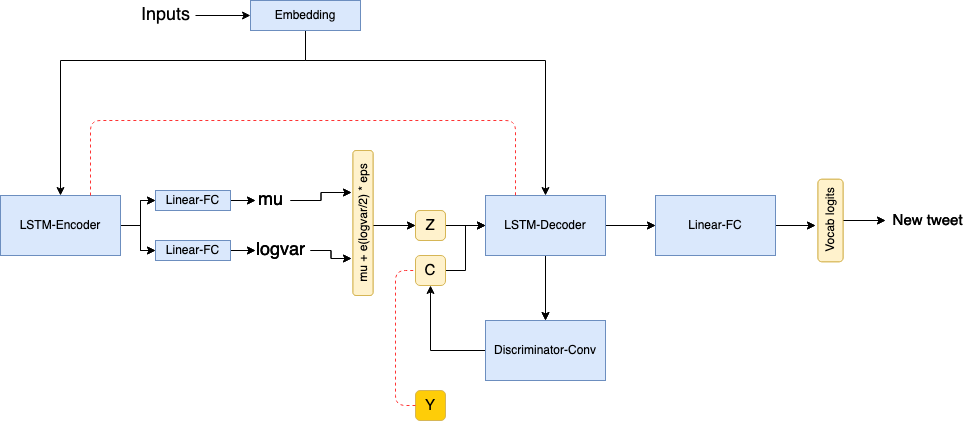

The diagram above was exported from draw.io. Its source (the exported page's mxGraphModel, read from the mxfile embedded in the PNG):
<mxGraphModel dx="1266" dy="722" grid="1" gridSize="10" guides="1" tooltips="1" connect="1" arrows="1" fold="1" page="1" pageScale="1" pageWidth="850" pageHeight="1100" math="0" shadow="0">
  <root>
    <mxCell id="0" />
    <mxCell id="1" parent="0" />
    <mxCell id="tcWOGAU23YcjZxDQ-cbc-18" style="edgeStyle=orthogonalEdgeStyle;rounded=0;orthogonalLoop=1;jettySize=auto;html=1;entryX=0.5;entryY=0;entryDx=0;entryDy=0;exitX=0.5;exitY=1;exitDx=0;exitDy=0;" parent="1" source="ej84KY-hRak55_gKb_o4-1" target="ej84KY-hRak55_gKb_o4-3" edge="1">
      <mxGeometry relative="1" as="geometry">
        <Array as="points">
          <mxPoint x="610" y="140" />
          <mxPoint x="850" y="140" />
        </Array>
      </mxGeometry>
    </mxCell>
    <mxCell id="tcWOGAU23YcjZxDQ-cbc-26" style="edgeStyle=orthogonalEdgeStyle;rounded=0;orthogonalLoop=1;jettySize=auto;html=1;entryX=0.5;entryY=0;entryDx=0;entryDy=0;" parent="1" source="ej84KY-hRak55_gKb_o4-1" target="ej84KY-hRak55_gKb_o4-2" edge="1">
      <mxGeometry relative="1" as="geometry">
        <Array as="points">
          <mxPoint x="610" y="140" />
          <mxPoint x="365" y="140" />
        </Array>
      </mxGeometry>
    </mxCell>
    <mxCell id="ej84KY-hRak55_gKb_o4-1" value="Embedding" style="rounded=0;whiteSpace=wrap;html=1;rotation=0;fillColor=#dae8fc;strokeColor=#6c8ebf;" parent="1" vertex="1">
      <mxGeometry x="555" y="80" width="110" height="30" as="geometry" />
    </mxCell>
    <mxCell id="ej84KY-hRak55_gKb_o4-8" style="edgeStyle=orthogonalEdgeStyle;rounded=0;orthogonalLoop=1;jettySize=auto;html=1;" parent="1" source="ej84KY-hRak55_gKb_o4-2" edge="1">
      <mxGeometry relative="1" as="geometry">
        <mxPoint x="460" y="280" as="targetPoint" />
      </mxGeometry>
    </mxCell>
    <mxCell id="ej84KY-hRak55_gKb_o4-10" style="edgeStyle=orthogonalEdgeStyle;rounded=0;orthogonalLoop=1;jettySize=auto;html=1;" parent="1" source="ej84KY-hRak55_gKb_o4-2" edge="1">
      <mxGeometry relative="1" as="geometry">
        <mxPoint x="460" y="330" as="targetPoint" />
      </mxGeometry>
    </mxCell>
    <mxCell id="ej84KY-hRak55_gKb_o4-2" value="LSTM-Encoder" style="rounded=0;whiteSpace=wrap;html=1;fillColor=#dae8fc;strokeColor=#6c8ebf;" parent="1" vertex="1">
      <mxGeometry x="305" y="275" width="120" height="60" as="geometry" />
    </mxCell>
    <mxCell id="ej84KY-hRak55_gKb_o4-36" style="edgeStyle=orthogonalEdgeStyle;rounded=0;orthogonalLoop=1;jettySize=auto;html=1;entryX=0;entryY=0.5;entryDx=0;entryDy=0;" parent="1" source="ej84KY-hRak55_gKb_o4-3" target="ej84KY-hRak55_gKb_o4-35" edge="1">
      <mxGeometry relative="1" as="geometry" />
    </mxCell>
    <mxCell id="tcWOGAU23YcjZxDQ-cbc-15" style="edgeStyle=orthogonalEdgeStyle;rounded=0;orthogonalLoop=1;jettySize=auto;html=1;entryX=0.5;entryY=0;entryDx=0;entryDy=0;" parent="1" source="ej84KY-hRak55_gKb_o4-3" target="tcWOGAU23YcjZxDQ-cbc-12" edge="1">
      <mxGeometry relative="1" as="geometry" />
    </mxCell>
    <mxCell id="ej84KY-hRak55_gKb_o4-3" value="LSTM-Decoder" style="rounded=0;whiteSpace=wrap;html=1;fillColor=#dae8fc;strokeColor=#6c8ebf;" parent="1" vertex="1">
      <mxGeometry x="790" y="275" width="120" height="60" as="geometry" />
    </mxCell>
    <mxCell id="ej84KY-hRak55_gKb_o4-24" style="edgeStyle=orthogonalEdgeStyle;rounded=0;orthogonalLoop=1;jettySize=auto;html=1;entryX=0.75;entryY=0;entryDx=0;entryDy=0;" parent="1" source="ej84KY-hRak55_gKb_o4-9" edge="1">
      <mxGeometry relative="1" as="geometry">
        <mxPoint x="656" y="272" as="targetPoint" />
      </mxGeometry>
    </mxCell>
    <mxCell id="ej84KY-hRak55_gKb_o4-9" value="mu" style="text;html=1;align=center;verticalAlign=middle;resizable=0;points=[];autosize=1;fontSize=18;" parent="1" vertex="1">
      <mxGeometry x="555" y="265" width="40" height="30" as="geometry" />
    </mxCell>
    <mxCell id="ej84KY-hRak55_gKb_o4-37" style="edgeStyle=orthogonalEdgeStyle;rounded=0;orthogonalLoop=1;jettySize=auto;html=1;entryX=0.25;entryY=0;entryDx=0;entryDy=0;fontSize=18;" parent="1" source="ej84KY-hRak55_gKb_o4-11" edge="1">
      <mxGeometry relative="1" as="geometry">
        <mxPoint x="656" y="338" as="targetPoint" />
      </mxGeometry>
    </mxCell>
    <mxCell id="ej84KY-hRak55_gKb_o4-11" value="logvar" style="text;html=1;align=center;verticalAlign=middle;resizable=0;points=[];autosize=1;fontSize=18;" parent="1" vertex="1">
      <mxGeometry x="555" y="315" width="60" height="30" as="geometry" />
    </mxCell>
    <mxCell id="ej84KY-hRak55_gKb_o4-16" style="edgeStyle=orthogonalEdgeStyle;rounded=0;orthogonalLoop=1;jettySize=auto;html=1;" parent="1" source="ej84KY-hRak55_gKb_o4-14" edge="1">
      <mxGeometry relative="1" as="geometry">
        <mxPoint x="560" y="280" as="targetPoint" />
      </mxGeometry>
    </mxCell>
    <mxCell id="ej84KY-hRak55_gKb_o4-14" value="Linear-FC" style="rounded=0;whiteSpace=wrap;html=1;fillColor=#dae8fc;strokeColor=#6c8ebf;" parent="1" vertex="1">
      <mxGeometry x="460" y="270" width="75" height="20" as="geometry" />
    </mxCell>
    <mxCell id="ej84KY-hRak55_gKb_o4-20" style="edgeStyle=orthogonalEdgeStyle;rounded=0;orthogonalLoop=1;jettySize=auto;html=1;" parent="1" source="ej84KY-hRak55_gKb_o4-15" edge="1">
      <mxGeometry relative="1" as="geometry">
        <mxPoint x="560" y="330" as="targetPoint" />
      </mxGeometry>
    </mxCell>
    <mxCell id="ej84KY-hRak55_gKb_o4-15" value="Linear-FC" style="rounded=0;whiteSpace=wrap;html=1;fillColor=#dae8fc;strokeColor=#6c8ebf;" parent="1" vertex="1">
      <mxGeometry x="460" y="320" width="75" height="20" as="geometry" />
    </mxCell>
    <mxCell id="ej84KY-hRak55_gKb_o4-25" style="edgeStyle=orthogonalEdgeStyle;rounded=0;orthogonalLoop=1;jettySize=auto;html=1;entryX=0;entryY=0.5;entryDx=0;entryDy=0;" parent="1" target="tcWOGAU23YcjZxDQ-cbc-16" edge="1">
      <mxGeometry relative="1" as="geometry">
        <mxPoint x="700" y="305" as="targetPoint" />
        <mxPoint x="676" y="305" as="sourcePoint" />
      </mxGeometry>
    </mxCell>
    <mxCell id="ej84KY-hRak55_gKb_o4-30" style="edgeStyle=orthogonalEdgeStyle;rounded=0;orthogonalLoop=1;jettySize=auto;html=1;entryX=0;entryY=0.5;entryDx=0;entryDy=0;exitX=1;exitY=0.5;exitDx=0;exitDy=0;" parent="1" source="tcWOGAU23YcjZxDQ-cbc-16" target="ej84KY-hRak55_gKb_o4-3" edge="1">
      <mxGeometry relative="1" as="geometry">
        <mxPoint x="722" y="305" as="sourcePoint" />
      </mxGeometry>
    </mxCell>
    <mxCell id="tcWOGAU23YcjZxDQ-cbc-24" style="edgeStyle=orthogonalEdgeStyle;rounded=0;orthogonalLoop=1;jettySize=auto;html=1;entryX=0;entryY=0.5;entryDx=0;entryDy=0;" parent="1" source="ej84KY-hRak55_gKb_o4-28" target="ej84KY-hRak55_gKb_o4-3" edge="1">
      <mxGeometry relative="1" as="geometry" />
    </mxCell>
    <mxCell id="ej84KY-hRak55_gKb_o4-28" value="&lt;font style=&quot;font-size: 15px&quot;&gt;C&lt;/font&gt;" style="rounded=1;whiteSpace=wrap;html=1;fillColor=#fff2cc;strokeColor=#d6b656;" parent="1" vertex="1">
      <mxGeometry x="720" y="335" width="30" height="30" as="geometry" />
    </mxCell>
    <mxCell id="ej84KY-hRak55_gKb_o4-38" style="edgeStyle=orthogonalEdgeStyle;rounded=0;orthogonalLoop=1;jettySize=auto;html=1;fontSize=18;" parent="1" source="ej84KY-hRak55_gKb_o4-35" edge="1">
      <mxGeometry relative="1" as="geometry">
        <mxPoint x="1120" y="305" as="targetPoint" />
      </mxGeometry>
    </mxCell>
    <mxCell id="ej84KY-hRak55_gKb_o4-35" value="Linear-FC" style="rounded=0;whiteSpace=wrap;html=1;fillColor=#dae8fc;strokeColor=#6c8ebf;" parent="1" vertex="1">
      <mxGeometry x="960" y="275" width="120" height="60" as="geometry" />
    </mxCell>
    <mxCell id="tcWOGAU23YcjZxDQ-cbc-1" value="mu + e(logvar/2) * eps" style="rounded=1;whiteSpace=wrap;html=1;fillColor=#fff2cc;strokeColor=#d6b656;rotation=-90;" parent="1" vertex="1">
      <mxGeometry x="595" y="292.5" width="145" height="20" as="geometry" />
    </mxCell>
    <mxCell id="tcWOGAU23YcjZxDQ-cbc-21" style="edgeStyle=orthogonalEdgeStyle;rounded=0;orthogonalLoop=1;jettySize=auto;html=1;" parent="1" source="tcWOGAU23YcjZxDQ-cbc-9" edge="1">
      <mxGeometry relative="1" as="geometry">
        <mxPoint x="1190" y="300" as="targetPoint" />
      </mxGeometry>
    </mxCell>
    <mxCell id="tcWOGAU23YcjZxDQ-cbc-9" value="Vocab logits" style="rounded=1;whiteSpace=wrap;html=1;rotation=-90;fillColor=#fff2cc;strokeColor=#d6b656;" parent="1" vertex="1">
      <mxGeometry x="1093.75" y="287.5" width="82.5" height="25" as="geometry" />
    </mxCell>
    <mxCell id="tcWOGAU23YcjZxDQ-cbc-19" style="edgeStyle=orthogonalEdgeStyle;rounded=0;orthogonalLoop=1;jettySize=auto;html=1;entryX=0.5;entryY=1;entryDx=0;entryDy=0;" parent="1" source="tcWOGAU23YcjZxDQ-cbc-12" target="ej84KY-hRak55_gKb_o4-28" edge="1">
      <mxGeometry relative="1" as="geometry" />
    </mxCell>
    <mxCell id="tcWOGAU23YcjZxDQ-cbc-12" value="Discriminator-Conv" style="rounded=0;whiteSpace=wrap;html=1;fillColor=#dae8fc;strokeColor=#6c8ebf;" parent="1" vertex="1">
      <mxGeometry x="790" y="400" width="120" height="60" as="geometry" />
    </mxCell>
    <mxCell id="tcWOGAU23YcjZxDQ-cbc-16" value="&lt;font style=&quot;font-size: 15px&quot;&gt;Z&lt;/font&gt;" style="rounded=1;whiteSpace=wrap;html=1;fillColor=#fff2cc;strokeColor=#d6b656;" parent="1" vertex="1">
      <mxGeometry x="720" y="290" width="30" height="30" as="geometry" />
    </mxCell>
    <mxCell id="tcWOGAU23YcjZxDQ-cbc-23" value="&lt;font style=&quot;font-size: 15px&quot;&gt;&amp;nbsp;New tweet&lt;br&gt;&lt;/font&gt;" style="text;html=1;align=center;verticalAlign=middle;resizable=0;points=[];autosize=1;" parent="1" vertex="1">
      <mxGeometry x="1185" y="290" width="90" height="20" as="geometry" />
    </mxCell>
    <mxCell id="tcWOGAU23YcjZxDQ-cbc-34" style="edgeStyle=orthogonalEdgeStyle;rounded=0;orthogonalLoop=1;jettySize=auto;html=1;" parent="1" source="tcWOGAU23YcjZxDQ-cbc-36" edge="1">
      <mxGeometry relative="1" as="geometry">
        <mxPoint x="460" y="280" as="targetPoint" />
      </mxGeometry>
    </mxCell>
    <mxCell id="tcWOGAU23YcjZxDQ-cbc-35" style="edgeStyle=orthogonalEdgeStyle;rounded=0;orthogonalLoop=1;jettySize=auto;html=1;" parent="1" source="tcWOGAU23YcjZxDQ-cbc-36" edge="1">
      <mxGeometry relative="1" as="geometry">
        <mxPoint x="460" y="330" as="targetPoint" />
      </mxGeometry>
    </mxCell>
    <mxCell id="tcWOGAU23YcjZxDQ-cbc-36" value="LSTM-Encoder" style="rounded=0;whiteSpace=wrap;html=1;fillColor=#dae8fc;strokeColor=#6c8ebf;" parent="1" vertex="1">
      <mxGeometry x="305" y="275" width="120" height="60" as="geometry" />
    </mxCell>
    <mxCell id="tcWOGAU23YcjZxDQ-cbc-37" style="edgeStyle=orthogonalEdgeStyle;rounded=0;orthogonalLoop=1;jettySize=auto;html=1;entryX=0;entryY=0.5;entryDx=0;entryDy=0;" parent="1" source="tcWOGAU23YcjZxDQ-cbc-39" target="tcWOGAU23YcjZxDQ-cbc-55" edge="1">
      <mxGeometry relative="1" as="geometry" />
    </mxCell>
    <mxCell id="tcWOGAU23YcjZxDQ-cbc-38" style="edgeStyle=orthogonalEdgeStyle;rounded=0;orthogonalLoop=1;jettySize=auto;html=1;entryX=0.5;entryY=0;entryDx=0;entryDy=0;" parent="1" source="tcWOGAU23YcjZxDQ-cbc-39" target="tcWOGAU23YcjZxDQ-cbc-60" edge="1">
      <mxGeometry relative="1" as="geometry" />
    </mxCell>
    <mxCell id="tcWOGAU23YcjZxDQ-cbc-39" value="LSTM-Decoder" style="rounded=0;whiteSpace=wrap;html=1;fillColor=#dae8fc;strokeColor=#6c8ebf;" parent="1" vertex="1">
      <mxGeometry x="790" y="275" width="120" height="60" as="geometry" />
    </mxCell>
    <mxCell id="QLq91RDyrwdMdpTN4fBW-1" style="edgeStyle=orthogonalEdgeStyle;rounded=0;orthogonalLoop=1;jettySize=auto;html=1;entryX=0;entryY=0.5;entryDx=0;entryDy=0;" parent="1" source="tcWOGAU23YcjZxDQ-cbc-41" target="ej84KY-hRak55_gKb_o4-1" edge="1">
      <mxGeometry relative="1" as="geometry" />
    </mxCell>
    <mxCell id="tcWOGAU23YcjZxDQ-cbc-41" value="&lt;font style=&quot;font-size: 18px&quot;&gt;Inputs&lt;/font&gt;" style="text;html=1;align=center;verticalAlign=middle;resizable=0;points=[];autosize=1;" parent="1" vertex="1">
      <mxGeometry x="440" y="85" width="60" height="20" as="geometry" />
    </mxCell>
    <mxCell id="tcWOGAU23YcjZxDQ-cbc-42" style="edgeStyle=orthogonalEdgeStyle;rounded=0;orthogonalLoop=1;jettySize=auto;html=1;entryX=0.75;entryY=0;entryDx=0;entryDy=0;" parent="1" source="tcWOGAU23YcjZxDQ-cbc-43" edge="1">
      <mxGeometry relative="1" as="geometry">
        <mxPoint x="656" y="272" as="targetPoint" />
      </mxGeometry>
    </mxCell>
    <mxCell id="tcWOGAU23YcjZxDQ-cbc-43" value="mu" style="text;html=1;align=center;verticalAlign=middle;resizable=0;points=[];autosize=1;fontSize=18;" parent="1" vertex="1">
      <mxGeometry x="555" y="265" width="40" height="30" as="geometry" />
    </mxCell>
    <mxCell id="tcWOGAU23YcjZxDQ-cbc-44" style="edgeStyle=orthogonalEdgeStyle;rounded=0;orthogonalLoop=1;jettySize=auto;html=1;entryX=0.25;entryY=0;entryDx=0;entryDy=0;fontSize=18;" parent="1" source="tcWOGAU23YcjZxDQ-cbc-45" edge="1">
      <mxGeometry relative="1" as="geometry">
        <mxPoint x="656" y="338" as="targetPoint" />
      </mxGeometry>
    </mxCell>
    <mxCell id="tcWOGAU23YcjZxDQ-cbc-45" value="logvar" style="text;html=1;align=center;verticalAlign=middle;resizable=0;points=[];autosize=1;fontSize=18;" parent="1" vertex="1">
      <mxGeometry x="555" y="315" width="60" height="30" as="geometry" />
    </mxCell>
    <mxCell id="tcWOGAU23YcjZxDQ-cbc-46" style="edgeStyle=orthogonalEdgeStyle;rounded=0;orthogonalLoop=1;jettySize=auto;html=1;" parent="1" source="tcWOGAU23YcjZxDQ-cbc-47" edge="1">
      <mxGeometry relative="1" as="geometry">
        <mxPoint x="560" y="280" as="targetPoint" />
      </mxGeometry>
    </mxCell>
    <mxCell id="tcWOGAU23YcjZxDQ-cbc-47" value="Linear-FC" style="rounded=0;whiteSpace=wrap;html=1;fillColor=#dae8fc;strokeColor=#6c8ebf;" parent="1" vertex="1">
      <mxGeometry x="460" y="270" width="75" height="20" as="geometry" />
    </mxCell>
    <mxCell id="tcWOGAU23YcjZxDQ-cbc-48" style="edgeStyle=orthogonalEdgeStyle;rounded=0;orthogonalLoop=1;jettySize=auto;html=1;" parent="1" source="tcWOGAU23YcjZxDQ-cbc-49" edge="1">
      <mxGeometry relative="1" as="geometry">
        <mxPoint x="560" y="330" as="targetPoint" />
      </mxGeometry>
    </mxCell>
    <mxCell id="tcWOGAU23YcjZxDQ-cbc-49" value="Linear-FC" style="rounded=0;whiteSpace=wrap;html=1;fillColor=#dae8fc;strokeColor=#6c8ebf;" parent="1" vertex="1">
      <mxGeometry x="460" y="320" width="75" height="20" as="geometry" />
    </mxCell>
    <mxCell id="tcWOGAU23YcjZxDQ-cbc-50" style="edgeStyle=orthogonalEdgeStyle;rounded=0;orthogonalLoop=1;jettySize=auto;html=1;entryX=0;entryY=0.5;entryDx=0;entryDy=0;" parent="1" target="tcWOGAU23YcjZxDQ-cbc-61" edge="1">
      <mxGeometry relative="1" as="geometry">
        <mxPoint x="700" y="305" as="targetPoint" />
        <mxPoint x="676" y="305" as="sourcePoint" />
      </mxGeometry>
    </mxCell>
    <mxCell id="tcWOGAU23YcjZxDQ-cbc-51" style="edgeStyle=orthogonalEdgeStyle;rounded=0;orthogonalLoop=1;jettySize=auto;html=1;entryX=0;entryY=0.5;entryDx=0;entryDy=0;exitX=1;exitY=0.5;exitDx=0;exitDy=0;" parent="1" source="tcWOGAU23YcjZxDQ-cbc-61" target="tcWOGAU23YcjZxDQ-cbc-39" edge="1">
      <mxGeometry relative="1" as="geometry">
        <mxPoint x="722" y="305" as="sourcePoint" />
      </mxGeometry>
    </mxCell>
    <mxCell id="tcWOGAU23YcjZxDQ-cbc-53" value="&lt;font style=&quot;font-size: 15px&quot;&gt;Y&lt;/font&gt;" style="rounded=1;whiteSpace=wrap;html=1;strokeColor=#d6b656;fillColor=#FECD08;" parent="1" vertex="1">
      <mxGeometry x="720" y="470" width="30" height="30" as="geometry" />
    </mxCell>
    <mxCell id="tcWOGAU23YcjZxDQ-cbc-54" style="edgeStyle=orthogonalEdgeStyle;rounded=0;orthogonalLoop=1;jettySize=auto;html=1;fontSize=18;" parent="1" source="tcWOGAU23YcjZxDQ-cbc-55" edge="1">
      <mxGeometry relative="1" as="geometry">
        <mxPoint x="1120" y="305" as="targetPoint" />
      </mxGeometry>
    </mxCell>
    <mxCell id="tcWOGAU23YcjZxDQ-cbc-55" value="Linear-FC" style="rounded=0;whiteSpace=wrap;html=1;fillColor=#dae8fc;strokeColor=#6c8ebf;" parent="1" vertex="1">
      <mxGeometry x="960" y="275" width="120" height="60" as="geometry" />
    </mxCell>
    <mxCell id="tcWOGAU23YcjZxDQ-cbc-56" value="mu + e(logvar/2) * eps" style="rounded=1;whiteSpace=wrap;html=1;fillColor=#fff2cc;strokeColor=#d6b656;rotation=-90;" parent="1" vertex="1">
      <mxGeometry x="595" y="292.5" width="145" height="20" as="geometry" />
    </mxCell>
    <mxCell id="tcWOGAU23YcjZxDQ-cbc-57" style="edgeStyle=orthogonalEdgeStyle;rounded=0;orthogonalLoop=1;jettySize=auto;html=1;" parent="1" source="tcWOGAU23YcjZxDQ-cbc-58" edge="1">
      <mxGeometry relative="1" as="geometry">
        <mxPoint x="1190" y="300" as="targetPoint" />
      </mxGeometry>
    </mxCell>
    <mxCell id="tcWOGAU23YcjZxDQ-cbc-58" value="Vocab logits" style="rounded=1;whiteSpace=wrap;html=1;rotation=-90;fillColor=#fff2cc;strokeColor=#d6b656;" parent="1" vertex="1">
      <mxGeometry x="1093.75" y="287.5" width="82.5" height="25" as="geometry" />
    </mxCell>
    <mxCell id="tcWOGAU23YcjZxDQ-cbc-60" value="Discriminator-Conv" style="rounded=0;whiteSpace=wrap;html=1;fillColor=#dae8fc;strokeColor=#6c8ebf;" parent="1" vertex="1">
      <mxGeometry x="790" y="400" width="120" height="60" as="geometry" />
    </mxCell>
    <mxCell id="tcWOGAU23YcjZxDQ-cbc-61" value="&lt;font style=&quot;font-size: 15px&quot;&gt;Z&lt;/font&gt;" style="rounded=1;whiteSpace=wrap;html=1;fillColor=#fff2cc;strokeColor=#d6b656;" parent="1" vertex="1">
      <mxGeometry x="720" y="290" width="30" height="30" as="geometry" />
    </mxCell>
    <mxCell id="tcWOGAU23YcjZxDQ-cbc-62" value="&lt;font style=&quot;font-size: 15px&quot;&gt;&amp;nbsp;New tweet&lt;br&gt;&lt;/font&gt;" style="text;html=1;align=center;verticalAlign=middle;resizable=0;points=[];autosize=1;" parent="1" vertex="1">
      <mxGeometry x="1185" y="290" width="90" height="20" as="geometry" />
    </mxCell>
    <mxCell id="QLq91RDyrwdMdpTN4fBW-2" value="" style="endArrow=none;dashed=1;html=1;entryX=0.25;entryY=0;entryDx=0;entryDy=0;exitX=0.75;exitY=0;exitDx=0;exitDy=0;fillColor=#f8cecc;strokeColor=#FF3333;" parent="1" source="tcWOGAU23YcjZxDQ-cbc-36" target="tcWOGAU23YcjZxDQ-cbc-39" edge="1">
      <mxGeometry width="50" height="50" relative="1" as="geometry">
        <mxPoint x="480" y="220" as="sourcePoint" />
        <mxPoint x="530" y="170" as="targetPoint" />
        <Array as="points">
          <mxPoint x="395" y="200" />
          <mxPoint x="820" y="200" />
        </Array>
      </mxGeometry>
    </mxCell>
    <mxCell id="QLq91RDyrwdMdpTN4fBW-5" value="" style="endArrow=none;dashed=1;html=1;entryX=0;entryY=0.5;entryDx=0;entryDy=0;exitX=0;exitY=0.5;exitDx=0;exitDy=0;fillColor=#f8cecc;strokeColor=#FF3333;" parent="1" source="tcWOGAU23YcjZxDQ-cbc-53" target="ej84KY-hRak55_gKb_o4-28" edge="1">
      <mxGeometry width="50" height="50" relative="1" as="geometry">
        <mxPoint x="240" y="490" as="sourcePoint" />
        <mxPoint x="665" y="490" as="targetPoint" />
        <Array as="points">
          <mxPoint x="700" y="485" />
          <mxPoint x="700" y="350" />
        </Array>
      </mxGeometry>
    </mxCell>
  </root>
</mxGraphModel>